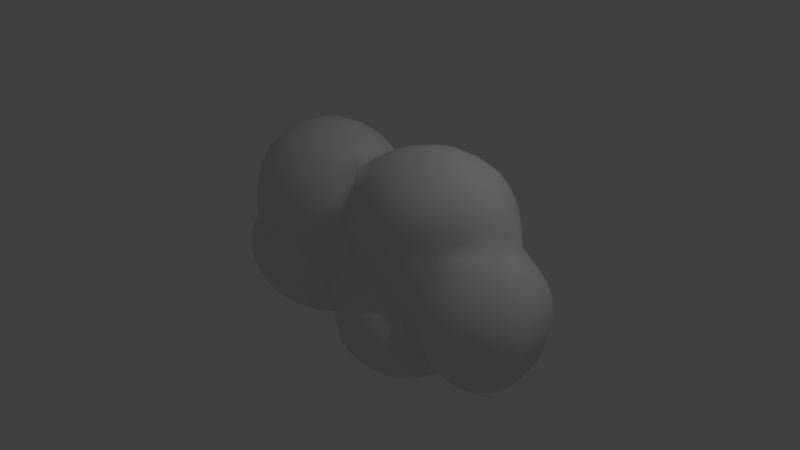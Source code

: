 # Source: Cloud.blend  (saved by Blender 2.79.0; exported with 4.5.12 LTS)
import bpy
from mathutils import Matrix  # noqa: F401  (used for matrix-valued properties, if any)

bpy.ops.wm.read_factory_settings(use_empty=True)
scene = bpy.context.scene
scene.name = 'Scene'

# ---- collections
col_collection_1 = bpy.data.collections.new('Collection 1'); scene.collection.children.link(col_collection_1)

# ---- materials (node trees are filled in below, after node groups)
mat_material_001 = bpy.data.materials.new('Material.001')
mat_material_001.alpha_threshold = 0.0
mat_material_001.use_transparent_shadow = False
mat_material_001.roughness = 0.5
mat_material_001.specular_intensity = 1.0

# ---- material node trees

# ---- world
world_world = bpy.data.worlds.new('World'); scene.world = world_world
world_world.color = (0.05088, 0.05088, 0.05088)
world_world.use_sun_shadow = False
world_world.sun_shadow_jitter_overblur = 0.0
world_world.cycles.sampling_method = 'MANUAL'

# ---- cameras
cam_camera = bpy.data.cameras.new('Camera')
cam_camera.clip_end = 100.0
cam_camera.lens = 35.0
cam_camera.sensor_width = 32.0
cam_camera.sensor_height = 18.0
cam_camera.ortho_scale = 7.314
cam_camera.dof.focus_distance = 0.0
cam_camera.dof.aperture_fstop = 128.0

# ---- lights
light_lamp = bpy.data.lights.new('Lamp', 'POINT')
light_lamp.transmission_factor = 0.0
light_lamp.cutoff_distance = 30.0
light_lamp.energy = 100.0
light_lamp.shadow_buffer_clip_start = 1.001
light_lamp.shadow_soft_size = 0.1
light_lamp.shadow_maximum_resolution = 0.006
light_lamp.use_absolute_resolution = True

# ---- meshes
me_icosphere = bpy.data.meshes.new('Icosphere')
me_icosphere.from_pydata([(-1.282, 0.6129, 0.4191), (-1.636, -0.3627, 0.4191), (-0.7098, -0.9656, 0.4191), (0.3072, -0.3825, 0.3615), (-0.1377, 0.6129, 0.4191), (-1.555, 0.2223, 1.186), (-1.192, -0.7777, 1.186), (-0.01952, -0.7777, 1.186), (0.1678, 0.176, 1.352), (-0.606, 0.8403, 1.186), (-0.606, -0.0541, 1.739), (-1.636, 0.1766, 0.3406), (-0.7098, 0.7795, 0.3406), (-1.282, -0.7989, 0.3406), (-0.1377, -0.7989, 0.3406), (0.1502, 0.1531, 0.3311), (-0.9507, 0.897, 0.7392), (-0.2613, 0.897, 0.7392), (-1.722, -0.0541, 0.7392), (-1.509, 0.5337, 0.7392), (-0.9507, -1.005, 0.7392), (-1.509, -0.6419, 0.7392), (0.3606, -0.6606, 0.754), (-0.2613, -1.005, 0.7392), (0.159, 0.4862, 0.754), (-1.164, 0.6341, 1.265), (-1.509, -0.317, 1.265), (-0.606, -0.9047, 1.265), (0.215, -0.3565, 1.352), (-0.04822, 0.6341, 1.265), (-1.164, 0.1084, 1.59), (-0.606, 0.4716, 1.59), (-0.9507, -0.4794, 1.59), (-0.1239, -0.4355, 1.631), (-0.04822, 0.1084, 1.59), (-0.8136, -0.132, -1.039), (-1.4, 0.5916, -0.4267), (-1.667, -0.4084, -0.4267), (-0.8136, -1.026, -0.4267), (-0.02006, -0.4213, -0.7132), (-0.2271, 0.5916, -0.4267), (-1.371, -0.2944, -0.9582), (-1.158, 0.2933, -0.8301), (-1.716, 0.1309, -0.5052), (-0.8136, 0.7187, -0.5052), (-0.4689, 0.2933, -0.8301), (-0.8136, -0.6577, -0.8893), (-1.371, -0.8202, -0.5052), (-0.2558, -0.2944, -0.9934), (-0.2558, -0.8202, -0.5052), (0.03153, 0.1573, -0.4759), (-1.158, 0.8191, 0.02052), (-0.4689, 0.8191, 0.02052), (-1.822, -0.132, 0.02052), (-1.716, 0.4558, 0.02052), (-1.158, -1.083, 0.02052), (-1.651, -0.7198, 0.02052), (0.1417, -0.6854, 0.000226), (-0.4689, -1.083, 0.02052), (0.1417, 0.4281, 0.000226), (0.9116, -0.6732, 0.3432), (0.7703, 0.9803, 0.3216), (1.788, 0.6794, 0.4151), (1.384, -0.721, 1.216), (0.274, 0.6553, 1.216), (1.384, 0.9803, 1.216), (2.07, 0.1296, 1.216), (1.077, 0.1296, 1.769), (1.435, -0.6689, 0.1237), (1.44, 0.5551, 0.03421), (1.03, 0.6775, -0.05097), (0.4771, 0.6567, 0.1489), (1.369, 0.9386, 0.243), (2.067, -0.1078, 0.8333), (2.13, 0.4298, 0.754), (1.077, -0.8704, 0.7688), (1.663, -0.4991, 0.7973), (0.4247, 0.9386, 0.7688), (1.729, 0.9386, 0.7688), (1.077, 1.13, 0.7688), (1.841, -0.3704, 1.295), (0.7853, -0.6794, 1.295), (0.7853, 0.9386, 1.295), (1.841, 0.6296, 1.295), (1.257, -0.3704, 1.619), (1.66, 0.1296, 1.619), (0.4679, -0.2305, 1.651), (0.605, 0.4386, 1.619), (1.257, 0.6296, 1.619), (0.8956, -0.1253, -1.27), (1.597, -0.651, -0.7614), (0.6278, -0.9759, -0.7423), (0.02902, -0.1253, -0.7982), (0.6278, 0.7254, -0.7982), (1.59, 0.4107, -0.8108), (1.163, -0.9759, -0.02007), (0.7382, -0.6253, -1.127), (1.308, -0.4343, -1.127), (1.15, -0.9343, -0.8172), (1.714, -0.08079, -0.8158), (1.308, 0.1837, -1.127), (0.3862, -0.1253, -1.127), (0.1369, -0.6253, -0.9004), (0.7382, 0.3747, -1.127), (0.2288, 0.3747, -0.8731), (1.15, 0.6837, -0.8731), (1.647, -0.5806, -0.5208), (0.8956, -1.125, -0.4466), (1.465, -0.9343, -0.4466), (0.3261, -0.9343, -0.4466), (0.3261, 0.6837, -0.4466), (1.503, 0.7126, -0.4071), (0.8956, 0.8747, -0.4466), (0.6409, -0.9343, 0.05483), (2.478, -0.517, -0.6336), (2.533, 0.4444, -0.5147), (2.17, -0.8141, 0.4038), (1.514, -0.6381, 0.4806), (2.17, 0.7416, 0.3583), (2.819, -0.03629, 0.2673), (2.049, -0.3188, -0.9464), (2.015, -0.7761, -0.5485), (2.581, -0.03629, -0.7231), (1.95, 0.2463, -0.9939), (2.015, 0.7035, -0.5178), (2.821, -0.3188, -0.1971), (2.714, 0.2463, -0.1446), (1.855, -0.9507, -0.00459), (2.386, -0.7761, -0.09113), (2.386, 0.7035, -0.09113), (1.855, 0.8781, -0.00459), (2.72, -0.4935, 0.3686), (2.72, 0.4209, 0.3686), (2.127, -0.4935, 0.8435), (2.588, -0.03629, 0.7995)], [], [(0, 16, 12), (1, 18, 11), (2, 20, 13), (3, 22, 14), (4, 24, 15), (0, 19, 16), (1, 21, 18), (2, 23, 20), (4, 17, 24), (5, 30, 25), (6, 32, 26), (7, 33, 27), (8, 34, 28), (9, 31, 29), (31, 10, 34), (31, 34, 29), (29, 34, 8), (34, 10, 33), (34, 33, 28), (28, 33, 7), (33, 10, 32), (33, 32, 27), (27, 32, 6), (32, 10, 30), (32, 30, 26), (26, 30, 5), (30, 10, 31), (30, 31, 25), (25, 31, 9), (17, 9, 29), (17, 29, 24), (24, 29, 8), (22, 28, 7), (23, 7, 27), (23, 27, 20), (20, 27, 6), (21, 6, 26), (21, 26, 18), (18, 26, 5), (19, 5, 25), (19, 25, 16), (16, 25, 9), (22, 7, 23), (22, 23, 14), (14, 23, 2), (20, 6, 21), (20, 21, 13), (13, 21, 1), (18, 5, 19), (18, 19, 11), (11, 19, 0), (16, 9, 17), (16, 17, 12), (12, 17, 4), (35, 41, 42), (36, 44, 42), (35, 46, 41), (35, 48, 46), (35, 45, 48), (36, 51, 44), (37, 53, 43), (38, 55, 47), (39, 57, 49), (40, 59, 50), (36, 54, 51), (37, 56, 53), (38, 58, 55), (40, 52, 59), (52, 12, 4), (52, 4, 59), (59, 4, 15), (57, 3, 14), (58, 14, 2), (58, 2, 55), (55, 2, 13), (56, 13, 1), (56, 1, 53), (53, 1, 11), (54, 11, 0), (54, 0, 51), (51, 0, 12), (59, 15, 71), (57, 14, 58), (57, 58, 49), (49, 58, 38), (55, 13, 56), (55, 56, 47), (47, 56, 37), (53, 11, 54), (53, 54, 43), (43, 54, 36), (51, 12, 52), (51, 52, 44), (44, 52, 40), (45, 40, 50), (45, 50, 48), (48, 50, 39), (48, 39, 49), (48, 49, 46), (46, 49, 38), (46, 38, 47), (46, 47, 41), (41, 47, 37), (44, 40, 45), (44, 45, 42), (42, 45, 35), (41, 37, 43), (41, 43, 42), (42, 43, 36), (60, 68, 75), (61, 71, 77), (62, 72, 78), (60, 75, 22), (61, 77, 79), (62, 78, 74), (63, 80, 84), (28, 81, 86), (64, 8, 87), (65, 82, 88), (66, 83, 85), (85, 88, 67), (85, 83, 88), (83, 65, 88), (88, 87, 67), (88, 82, 87), (82, 64, 87), (87, 86, 67), (87, 8, 86), (8, 28, 86), (86, 84, 67), (86, 81, 84), (81, 63, 84), (84, 85, 67), (84, 80, 85), (80, 66, 85), (74, 83, 66), (74, 78, 83), (78, 65, 83), (79, 82, 65), (79, 77, 82), (77, 64, 82), (24, 8, 64), (22, 81, 28), (22, 75, 81), (75, 63, 81), (76, 80, 63), (76, 73, 80), (73, 66, 80), (78, 79, 65), (78, 72, 79), (72, 61, 79), (77, 24, 64), (77, 71, 24), (71, 15, 24), (3, 60, 22), (75, 76, 63), (75, 68, 117), (73, 74, 66), (69, 72, 62), (69, 70, 72), (70, 61, 72), (70, 71, 61), (89, 97, 96), (90, 97, 99), (89, 96, 101), (89, 101, 103), (89, 103, 100), (90, 99, 106), (91, 98, 107), (92, 102, 39), (93, 104, 110), (94, 105, 111), (90, 106, 108), (91, 107, 109), (92, 39, 50), (93, 110, 112), (95, 68, 60), (57, 113, 3), (3, 113, 60), (113, 95, 60), (111, 70, 69), (112, 71, 70), (112, 110, 71), (110, 59, 71), (109, 113, 57), (109, 107, 113), (107, 95, 113), (108, 68, 95), (108, 106, 68), (111, 112, 70), (111, 105, 112), (105, 93, 112), (110, 50, 59), (110, 104, 50), (104, 92, 50), (39, 109, 57), (39, 102, 109), (102, 91, 109), (107, 108, 95), (107, 98, 108), (98, 90, 108), (100, 105, 94), (100, 103, 105), (103, 93, 105), (103, 104, 93), (103, 101, 104), (101, 92, 104), (101, 102, 92), (101, 96, 102), (96, 91, 102), (99, 100, 94), (99, 97, 100), (97, 89, 100), (96, 98, 91), (96, 97, 98), (97, 90, 98), (99, 120, 106), (114, 120, 122), (99, 94, 123), (114, 122, 125), (106, 121, 127), (115, 124, 129), (114, 125, 128), (106, 127, 68), (111, 69, 130), (115, 129, 126), (116, 131, 133), (118, 62, 74), (119, 132, 134), (134, 74, 73), (134, 132, 74), (132, 118, 74), (76, 133, 73), (76, 117, 133), (117, 116, 133), (133, 134, 73), (133, 131, 134), (131, 119, 134), (126, 132, 119), (126, 129, 132), (129, 118, 132), (130, 62, 118), (130, 69, 62), (68, 127, 117), (127, 116, 117), (128, 131, 116), (128, 125, 131), (125, 119, 131), (129, 130, 118), (129, 124, 130), (124, 111, 130), (127, 128, 116), (127, 121, 128), (121, 114, 128), (125, 126, 119), (125, 122, 126), (122, 115, 126), (123, 124, 115), (123, 94, 124), (94, 111, 124), (122, 123, 115), (122, 120, 123), (120, 99, 123), (106, 120, 121), (120, 114, 121), (117, 76, 75)])
me_icosphere.polygons.foreach_set('use_smooth', [True] * 266)
_k = {(1, 11): 1.0, (8, 28): 1.0, (1, 13): 1.0}
me_icosphere.attributes.new('crease_edge', 'FLOAT', 'EDGE').data.foreach_set('value', [_k.get((min(e.vertices), max(e.vertices)), 0.0) for e in me_icosphere.edges])
_uv = me_icosphere.uv_layers.new(name='UVMap')
_uv.uv.foreach_set('vector', [0.1348, 0.3713, 0.2096, 0.3604, 0.2595, 0.339, 0.0454, 0.5436, 0.03136, 0.5233, 0.05302, 0.4371, 0.2348, 0.6637, 0.1828, 0.7046, 0.1149, 0.6178, 0.4605, 0.5638, 0.4681, 0.6596, 0.3595, 0.6314, 0.3795, 0.385, 0.4411, 0.4497, 0.4345, 0.4615, 0.1348, 0.3713, 0.08522, 0.4195, 0.2096, 0.3604, 0.0454, 0.5436, 0.06862, 0.6322, 0.03136, 0.5233, 0.2348, 0.6637, 0.3302, 0.7128, 0.1828, 0.7046, 0.3795, 0.385, 0.3571, 0.3687, 0.4411, 0.4497, 0.07089, 0.5264, 0.1529, 0.5978, 0.1604, 0.4655, 0.1343, 0.7116, 0.1902, 0.7066, 0.07321, 0.6335, 0.3851, 0.7256, 0.3676, 0.7133, 0.2579, 0.7506, 0.4386, 0.5742, 0.3915, 0.6111, 0.4412, 0.6711, 0.2825, 0.4259, 0.2773, 0.5387, 0.3989, 0.4788, 0.2773, 0.5387, 0.2699, 0.6509, 0.3915, 0.6111, 0.2773, 0.5387, 0.3915, 0.6111, 0.3989, 0.4788, 0.3989, 0.4788, 0.3915, 0.6111, 0.4386, 0.5742, 0.3915, 0.6111, 0.2699, 0.6509, 0.3676, 0.7133, 0.3915, 0.6111, 0.3676, 0.7133, 0.4412, 0.6711, 0.4412, 0.6711, 0.3676, 0.7133, 0.3851, 0.7256, 0.3676, 0.7133, 0.2699, 0.6509, 0.1902, 0.7066, 0.3676, 0.7133, 0.1902, 0.7066, 0.2579, 0.7506, 0.2579, 0.7506, 0.1902, 0.7066, 0.1343, 0.7116, 0.1902, 0.7066, 0.2699, 0.6509, 0.1529, 0.5978, 0.1902, 0.7066, 0.1529, 0.5978, 0.07321, 0.6335, 0.07321, 0.6335, 0.1529, 0.5978, 0.07089, 0.5264, 0.1529, 0.5978, 0.2699, 0.6509, 0.2773, 0.5387, 0.1529, 0.5978, 0.2773, 0.5387, 0.1604, 0.4655, 0.1604, 0.4655, 0.2773, 0.5387, 0.2825, 0.4259, 0.3571, 0.3687, 0.2825, 0.4259, 0.3989, 0.4788, 0.3571, 0.3687, 0.3989, 0.4788, 0.4411, 0.4497, 0.4411, 0.4497, 0.3989, 0.4788, 0.4386, 0.5742, 0.4681, 0.6596, 0.4412, 0.6711, 0.3851, 0.7256, 0.3302, 0.7128, 0.3851, 0.7256, 0.2579, 0.7506, 0.3302, 0.7128, 0.2579, 0.7506, 0.1828, 0.7046, 0.1828, 0.7046, 0.2579, 0.7506, 0.1343, 0.7116, 0.06862, 0.6322, 0.1343, 0.7116, 0.07321, 0.6335, 0.06862, 0.6322, 0.07321, 0.6335, 0.03136, 0.5233, 0.03136, 0.5233, 0.07321, 0.6335, 0.07089, 0.5264, 0.08522, 0.4195, 0.07089, 0.5264, 0.1604, 0.4655, 0.08522, 0.4195, 0.1604, 0.4655, 0.2096, 0.3604, 0.2096, 0.3604, 0.1604, 0.4655, 0.2825, 0.4259, 0.4681, 0.6596, 0.3851, 0.7256, 0.3302, 0.7128, 0.4681, 0.6596, 0.3302, 0.7128, 0.3595, 0.6314, 0.3595, 0.6314, 0.3302, 0.7128, 0.2348, 0.6637, 0.1828, 0.7046, 0.1343, 0.7116, 0.06862, 0.6322, 0.1828, 0.7046, 0.06862, 0.6322, 0.1149, 0.6178, 0.1149, 0.6178, 0.06862, 0.6322, 0.0454, 0.5436, 0.03136, 0.5233, 0.07089, 0.5264, 0.08522, 0.4195, 0.03136, 0.5233, 0.08522, 0.4195, 0.05302, 0.4371, 0.05302, 0.4371, 0.08522, 0.4195, 0.1348, 0.3713, 0.2096, 0.3604, 0.2825, 0.4259, 0.3571, 0.3687, 0.2096, 0.3604, 0.3571, 0.3687, 0.2595, 0.339, 0.2595, 0.339, 0.3571, 0.3687, 0.3795, 0.385, 0.2244, 0.3451, 0.1029, 0.377, 0.1567, 0.2879, 0.1092, 0.2771, 0.2364, 0.2522, 0.1567, 0.2879, 0.2244, 0.3451, 0.217, 0.4573, 0.1029, 0.377, 0.2244, 0.3451, 0.3414, 0.3863, 0.217, 0.4573, 0.2244, 0.3451, 0.3041, 0.2961, 0.3414, 0.3863, 0.1092, 0.2771, 0.1641, 0.2899, 0.2364, 0.2522, 0.03809, 0.4548, 0.008782, 0.4541, 0.03514, 0.3477, 0.2118, 0.5768, 0.1373, 0.6341, 0.09543, 0.5239, 0.39, 0.4441, 0.4209, 0.5753, 0.334, 0.5372, 0.36, 0.2911, 0.4366, 0.3739, 0.4092, 0.3672, 0.1092, 0.2771, 0.03973, 0.349, 0.1641, 0.2899, 0.03809, 0.4548, 0.03705, 0.5625, 0.008782, 0.4541, 0.2118, 0.5768, 0.2847, 0.6423, 0.1373, 0.6341, 0.36, 0.2911, 0.3116, 0.2982, 0.4366, 0.3739, 0.3116, 0.2982, 0.2595, 0.339, 0.3795, 0.385, 0.3116, 0.2982, 0.3795, 0.385, 0.4366, 0.3739, 0.4366, 0.3739, 0.3795, 0.385, 0.4345, 0.4615, 0.4209, 0.5753, 0.4605, 0.5638, 0.3595, 0.6314, 0.2847, 0.6423, 0.3595, 0.6314, 0.2348, 0.6637, 0.2847, 0.6423, 0.2348, 0.6637, 0.1373, 0.6341, 0.1373, 0.6341, 0.2348, 0.6637, 0.1149, 0.6178, 0.03705, 0.5625, 0.1149, 0.6178, 0.0454, 0.5436, 0.03705, 0.5625, 0.0454, 0.5436, 0.008782, 0.4541, 0.008782, 0.4541, 0.0454, 0.5436, 0.05302, 0.4371, 0.03973, 0.349, 0.05302, 0.4371, 0.1348, 0.3713, 0.03973, 0.349, 0.1348, 0.3713, 0.1641, 0.2899, 0.1641, 0.2899, 0.1348, 0.3713, 0.2595, 0.339, 0.4366, 0.3739, 0.4345, 0.4615, 0.5116, 0.3535, 0.4209, 0.5753, 0.3595, 0.6314, 0.2847, 0.6423, 0.4209, 0.5753, 0.2847, 0.6423, 0.334, 0.5372, 0.334, 0.5372, 0.2847, 0.6423, 0.2118, 0.5768, 0.1373, 0.6341, 0.1149, 0.6178, 0.03705, 0.5625, 0.1373, 0.6341, 0.03705, 0.5625, 0.09543, 0.5239, 0.09543, 0.5239, 0.03705, 0.5625, 0.03809, 0.4548, 0.008782, 0.4541, 0.05302, 0.4371, 0.03973, 0.349, 0.008782, 0.4541, 0.03973, 0.349, 0.03514, 0.3477, 0.03514, 0.3477, 0.03973, 0.349, 0.1092, 0.2771, 0.1641, 0.2899, 0.2595, 0.339, 0.3116, 0.2982, 0.1641, 0.2899, 0.3116, 0.2982, 0.2364, 0.2522, 0.2364, 0.2522, 0.3116, 0.2982, 0.36, 0.2911, 0.3041, 0.2961, 0.36, 0.2911, 0.4092, 0.3672, 0.3041, 0.2961, 0.4092, 0.3672, 0.3414, 0.3863, 0.3414, 0.3863, 0.4092, 0.3672, 0.39, 0.4441, 0.3414, 0.3863, 0.39, 0.4441, 0.334, 0.5372, 0.3414, 0.3863, 0.334, 0.5372, 0.217, 0.4573, 0.217, 0.4573, 0.334, 0.5372, 0.2118, 0.5768, 0.217, 0.4573, 0.2118, 0.5768, 0.09543, 0.5239, 0.217, 0.4573, 0.09543, 0.5239, 0.1029, 0.377, 0.1029, 0.377, 0.09543, 0.5239, 0.03809, 0.4548, 0.2364, 0.2522, 0.36, 0.2911, 0.3041, 0.2961, 0.2364, 0.2522, 0.3041, 0.2961, 0.1567, 0.2879, 0.1567, 0.2879, 0.3041, 0.2961, 0.2244, 0.3451, 0.1029, 0.377, 0.03809, 0.4548, 0.03514, 0.3477, 0.1029, 0.377, 0.03514, 0.3477, 0.1567, 0.2879, 0.1567, 0.2879, 0.03514, 0.3477, 0.1092, 0.2771, 0.5857, 0.6215, 0.6978, 0.6019, 0.6183, 0.7078, 0.5788, 0.3182, 0.5116, 0.3535, 0.5043, 0.3727, 0.7921, 0.3955, 0.7062, 0.3239, 0.7833, 0.3883, 0.5857, 0.6215, 0.6183, 0.7078, 0.4681, 0.6596, 0.5788, 0.3182, 0.5043, 0.3727, 0.6465, 0.3459, 0.7921, 0.3955, 0.7833, 0.3883, 0.8618, 0.4834, 0.686, 0.7355, 0.7887, 0.6865, 0.6639, 0.7167, 0.4412, 0.6711, 0.5586, 0.7298, 0.4971, 0.6856, 0.4681, 0.4733, 0.4386, 0.5742, 0.5358, 0.5625, 0.71, 0.4277, 0.5814, 0.4371, 0.678, 0.5357, 0.8447, 0.5898, 0.8028, 0.5056, 0.7572, 0.631, 0.7572, 0.631, 0.678, 0.5357, 0.6324, 0.6411, 0.7572, 0.631, 0.8028, 0.5056, 0.678, 0.5357, 0.8028, 0.5056, 0.71, 0.4277, 0.678, 0.5357, 0.678, 0.5357, 0.5358, 0.5625, 0.6324, 0.6411, 0.678, 0.5357, 0.5814, 0.4371, 0.5358, 0.5625, 0.5814, 0.4371, 0.4681, 0.4733, 0.5358, 0.5625, 0.5358, 0.5625, 0.4971, 0.6856, 0.6324, 0.6411, 0.5358, 0.5625, 0.4386, 0.5742, 0.4971, 0.6856, 0.4386, 0.5742, 0.4412, 0.6711, 0.4971, 0.6856, 0.4971, 0.6856, 0.6639, 0.7167, 0.6324, 0.6411, 0.4971, 0.6856, 0.5586, 0.7298, 0.6639, 0.7167, 0.5586, 0.7298, 0.686, 0.7355, 0.6639, 0.7167, 0.6639, 0.7167, 0.7572, 0.631, 0.6324, 0.6411, 0.6639, 0.7167, 0.7887, 0.6865, 0.7572, 0.631, 0.7887, 0.6865, 0.8447, 0.5898, 0.7572, 0.631, 0.8618, 0.4834, 0.8028, 0.5056, 0.8447, 0.5898, 0.8618, 0.4834, 0.7833, 0.3883, 0.8028, 0.5056, 0.7833, 0.3883, 0.71, 0.4277, 0.8028, 0.5056, 0.6465, 0.3459, 0.5814, 0.4371, 0.71, 0.4277, 0.6465, 0.3459, 0.5043, 0.3727, 0.5814, 0.4371, 0.5043, 0.3727, 0.4681, 0.4733, 0.5814, 0.4371, 0.4411, 0.4497, 0.4386, 0.5742, 0.4681, 0.4733, 0.4681, 0.6596, 0.5586, 0.7298, 0.4412, 0.6711, 0.4681, 0.6596, 0.6183, 0.7078, 0.5586, 0.7298, 0.6183, 0.7078, 0.686, 0.7355, 0.5586, 0.7298, 0.7488, 0.6509, 0.7887, 0.6865, 0.686, 0.7355, 0.7488, 0.6509, 0.8408, 0.589, 0.7887, 0.6865, 0.8408, 0.589, 0.8447, 0.5898, 0.7887, 0.6865, 0.7833, 0.3883, 0.6465, 0.3459, 0.71, 0.4277, 0.7833, 0.3883, 0.7062, 0.3239, 0.6465, 0.3459, 0.7062, 0.3239, 0.5788, 0.3182, 0.6465, 0.3459, 0.5043, 0.3727, 0.4411, 0.4497, 0.4681, 0.4733, 0.5043, 0.3727, 0.5116, 0.3535, 0.4411, 0.4497, 0.5116, 0.3535, 0.4345, 0.4615, 0.4411, 0.4497, 0.4605, 0.5638, 0.5857, 0.6215, 0.4681, 0.6596, 0.6183, 0.7078, 0.7488, 0.6509, 0.686, 0.7355, 0.6183, 0.7078, 0.6978, 0.6019, 0.7149, 0.6381, 0.8408, 0.589, 0.8618, 0.4834, 0.8447, 0.5898, 0.7161, 0.3703, 0.7062, 0.3239, 0.7921, 0.3955, 0.7161, 0.3703, 0.6301, 0.3335, 0.7062, 0.3239, 0.6301, 0.3335, 0.5788, 0.3182, 0.7062, 0.3239, 0.6301, 0.3335, 0.5116, 0.3535, 0.5788, 0.3182, 0.59, 0.3379, 0.6738, 0.415, 0.5493, 0.4428, 0.7325, 0.4995, 0.6738, 0.415, 0.7656, 0.3915, 0.59, 0.3379, 0.5493, 0.4428, 0.4811, 0.3481, 0.59, 0.3379, 0.4811, 0.3481, 0.5634, 0.2619, 0.59, 0.3379, 0.5634, 0.2619, 0.6825, 0.3032, 0.7325, 0.4995, 0.7656, 0.3915, 0.7442, 0.5148, 0.5207, 0.5489, 0.633, 0.539, 0.5759, 0.6129, 0.4047, 0.3814, 0.4207, 0.4615, 0.39, 0.4441, 0.5448, 0.2347, 0.4545, 0.2848, 0.4797, 0.2788, 0.7461, 0.3017, 0.6559, 0.2399, 0.7316, 0.2921, 0.7325, 0.4995, 0.7442, 0.5148, 0.7004, 0.5851, 0.5207, 0.5489, 0.5759, 0.6129, 0.4568, 0.5715, 0.4047, 0.3814, 0.39, 0.4441, 0.4092, 0.3672, 0.5448, 0.2347, 0.4797, 0.2788, 0.6041, 0.251, 0.6353, 0.6378, 0.6978, 0.6019, 0.5857, 0.6215, 0.4209, 0.5753, 0.5241, 0.6326, 0.4605, 0.5638, 0.4605, 0.5638, 0.5241, 0.6326, 0.5857, 0.6215, 0.5241, 0.6326, 0.6353, 0.6378, 0.5857, 0.6215, 0.7316, 0.2921, 0.6301, 0.3335, 0.7161, 0.3703, 0.6041, 0.251, 0.5116, 0.3535, 0.6301, 0.3335, 0.6041, 0.251, 0.4797, 0.2788, 0.5116, 0.3535, 0.4797, 0.2788, 0.4366, 0.3739, 0.5116, 0.3535, 0.4568, 0.5715, 0.5241, 0.6326, 0.4209, 0.5753, 0.4568, 0.5715, 0.5759, 0.6129, 0.5241, 0.6326, 0.5759, 0.6129, 0.6353, 0.6378, 0.5241, 0.6326, 0.7004, 0.5851, 0.6978, 0.6019, 0.6353, 0.6378, 0.7004, 0.5851, 0.7442, 0.5148, 0.6978, 0.6019, 0.7316, 0.2921, 0.6041, 0.251, 0.6301, 0.3335, 0.7316, 0.2921, 0.6559, 0.2399, 0.6041, 0.251, 0.6559, 0.2399, 0.5448, 0.2347, 0.6041, 0.251, 0.4797, 0.2788, 0.4092, 0.3672, 0.4366, 0.3739, 0.4797, 0.2788, 0.4545, 0.2848, 0.4092, 0.3672, 0.4545, 0.2848, 0.4047, 0.3814, 0.4092, 0.3672, 0.39, 0.4441, 0.4568, 0.5715, 0.4209, 0.5753, 0.39, 0.4441, 0.4207, 0.4615, 0.4568, 0.5715, 0.4207, 0.4615, 0.5207, 0.5489, 0.4568, 0.5715, 0.5759, 0.6129, 0.7004, 0.5851, 0.6353, 0.6378, 0.5759, 0.6129, 0.633, 0.539, 0.7004, 0.5851, 0.633, 0.539, 0.7325, 0.4995, 0.7004, 0.5851, 0.6825, 0.3032, 0.6559, 0.2399, 0.7461, 0.3017, 0.6825, 0.3032, 0.5634, 0.2619, 0.6559, 0.2399, 0.5634, 0.2619, 0.5448, 0.2347, 0.6559, 0.2399, 0.5634, 0.2619, 0.4545, 0.2848, 0.5448, 0.2347, 0.5634, 0.2619, 0.4811, 0.3481, 0.4545, 0.2848, 0.4811, 0.3481, 0.4047, 0.3814, 0.4545, 0.2848, 0.4811, 0.3481, 0.4207, 0.4615, 0.4047, 0.3814, 0.4811, 0.3481, 0.5493, 0.4428, 0.4207, 0.4615, 0.5493, 0.4428, 0.5207, 0.5489, 0.4207, 0.4615, 0.7656, 0.3915, 0.6825, 0.3032, 0.7461, 0.3017, 0.7656, 0.3915, 0.6738, 0.415, 0.6825, 0.3032, 0.6738, 0.415, 0.59, 0.3379, 0.6825, 0.3032, 0.5493, 0.4428, 0.633, 0.539, 0.5207, 0.5489, 0.5493, 0.4428, 0.6738, 0.415, 0.633, 0.539, 0.6738, 0.415, 0.7325, 0.4995, 0.633, 0.539, 0.7656, 0.3915, 0.834, 0.4237, 0.7442, 0.5148, 0.9035, 0.4993, 0.834, 0.4237, 0.9324, 0.4033, 0.7656, 0.3915, 0.7461, 0.3017, 0.8208, 0.3148, 0.9035, 0.4993, 0.9324, 0.4033, 0.976, 0.5172, 0.7442, 0.5148, 0.8202, 0.5514, 0.7836, 0.6433, 0.9288, 0.3396, 0.8411, 0.2873, 0.9203, 0.3404, 0.9035, 0.4993, 0.976, 0.5172, 0.8995, 0.6081, 0.7442, 0.5148, 0.7836, 0.6433, 0.6978, 0.6019, 0.7316, 0.2921, 0.7161, 0.3703, 0.8094, 0.3124, 0.9288, 0.3396, 0.9203, 0.3404, 0.984, 0.421, 0.8529, 0.669, 0.9516, 0.6122, 0.8481, 0.6607, 0.8749, 0.3823, 0.7921, 0.3955, 0.8618, 0.4834, 0.9953, 0.52, 0.9645, 0.4468, 0.9532, 0.5784, 0.9532, 0.5784, 0.8618, 0.4834, 0.8408, 0.589, 0.9532, 0.5784, 0.9645, 0.4468, 0.8618, 0.4834, 0.9645, 0.4468, 0.8749, 0.3823, 0.8618, 0.4834, 0.7488, 0.6509, 0.8481, 0.6607, 0.8408, 0.589, 0.7488, 0.6509, 0.7149, 0.6381, 0.8481, 0.6607, 0.7149, 0.6381, 0.8529, 0.669, 0.8481, 0.6607, 0.8481, 0.6607, 0.9532, 0.5784, 0.8408, 0.589, 0.8481, 0.6607, 0.9516, 0.6122, 0.9532, 0.5784, 0.9516, 0.6122, 0.9953, 0.52, 0.9532, 0.5784, 0.984, 0.421, 0.9645, 0.4468, 0.9953, 0.52, 0.984, 0.421, 0.9203, 0.3404, 0.9645, 0.4468, 0.9203, 0.3404, 0.8749, 0.3823, 0.9645, 0.4468, 0.8094, 0.3124, 0.7921, 0.3955, 0.8749, 0.3823, 0.8094, 0.3124, 0.7161, 0.3703, 0.7921, 0.3955, 0.6978, 0.6019, 0.7836, 0.6433, 0.7149, 0.6381, 0.7836, 0.6433, 0.8529, 0.669, 0.7149, 0.6381, 0.8995, 0.6081, 0.9516, 0.6122, 0.8529, 0.669, 0.8995, 0.6081, 0.976, 0.5172, 0.9516, 0.6122, 0.976, 0.5172, 0.9953, 0.52, 0.9516, 0.6122, 0.9203, 0.3404, 0.8094, 0.3124, 0.8749, 0.3823, 0.9203, 0.3404, 0.8411, 0.2873, 0.8094, 0.3124, 0.8411, 0.2873, 0.7316, 0.2921, 0.8094, 0.3124, 0.7836, 0.6433, 0.8995, 0.6081, 0.8529, 0.669, 0.7836, 0.6433, 0.8202, 0.5514, 0.8995, 0.6081, 0.8202, 0.5514, 0.9035, 0.4993, 0.8995, 0.6081, 0.976, 0.5172, 0.984, 0.421, 0.9953, 0.52, 0.976, 0.5172, 0.9324, 0.4033, 0.984, 0.421, 0.9324, 0.4033, 0.9288, 0.3396, 0.984, 0.421, 0.8208, 0.3148, 0.8411, 0.2873, 0.9288, 0.3396, 0.8208, 0.3148, 0.7461, 0.3017, 0.8411, 0.2873, 0.7461, 0.3017, 0.7316, 0.2921, 0.8411, 0.2873, 0.9324, 0.4033, 0.8208, 0.3148, 0.9288, 0.3396, 0.9324, 0.4033, 0.834, 0.4237, 0.8208, 0.3148, 0.834, 0.4237, 0.7656, 0.3915, 0.8208, 0.3148, 0.7442, 0.5148, 0.834, 0.4237, 0.8202, 0.5514, 0.834, 0.4237, 0.9035, 0.4993, 0.8202, 0.5514, 0.7149, 0.6381, 0.7488, 0.6509, 0.6183, 0.7078])
me_icosphere.materials.append(mat_material_001)
me_icosphere.use_remesh_preserve_volume = False
me_icosphere.use_remesh_preserve_attributes = False
me_icosphere.use_mirror_vertex_groups = False
me_icosphere.update()

# ---- objects
ob_icosphere = bpy.data.objects.new('Icosphere', me_icosphere)
ob_lamp = bpy.data.objects.new('Lamp', light_lamp)
ob_camera = bpy.data.objects.new('Camera', cam_camera)

# ---- transforms, parenting, visibility, modifiers, constraints
ob_icosphere.location = (0.0, 0.0, 0.0)
ob_icosphere.lineart.crease_threshold = 0.0
_m = ob_icosphere.modifiers.new('Subsurf', 'SUBSURF')
_m.uv_smooth = 'PRESERVE_CORNERS'
_m.quality = 1
_m.render_levels = 1
_m.show_only_control_edges = False
ob_lamp.location = (4.076, 1.005, 5.904)
ob_lamp.rotation_euler = (0.6503, 0.05522, 1.866)
ob_lamp.lock_rotations_4d = False
ob_lamp.empty_display_type = 'ARROWS'
ob_lamp.color = (0.0, 0.0, 0.0, 0.0)
ob_lamp.lineart.crease_threshold = 0.0
ob_camera.location = (7.481, -6.508, 5.344)
ob_camera.rotation_euler = (1.109, 0.0, 0.8149)
ob_camera.lock_rotations_4d = False
ob_camera.empty_display_type = 'ARROWS'
ob_camera.color = (0.0, 0.0, 0.0, 0.0)
ob_camera.display_type = 'WIRE'
ob_camera.lineart.crease_threshold = 0.0

# ---- collection membership
col_collection_1.objects.link(ob_icosphere)
col_collection_1.objects.link(ob_lamp)
col_collection_1.objects.link(ob_camera)

# ---- scene / render settings (as saved in the file)
scene.camera = ob_camera
scene.frame_start = 1; scene.frame_end = 250; scene.frame_set(1)
scene.render.engine = 'BLENDER_EEVEE_NEXT'
scene.render.resolution_percentage = 50
scene.render.dither_intensity = 0.0
scene.cycles.use_denoising = False
scene.cycles.samples = 128
scene.cycles.sampling_pattern = 'TABULATED_SOBOL'
scene.cycles.use_adaptive_sampling = False
scene.cycles.use_light_tree = False
scene.cycles.blur_glossy = 0.0
scene.cycles.sample_clamp_indirect = 0.0
scene.view_settings.view_transform = 'Standard'
bpy.context.view_layer.update()
